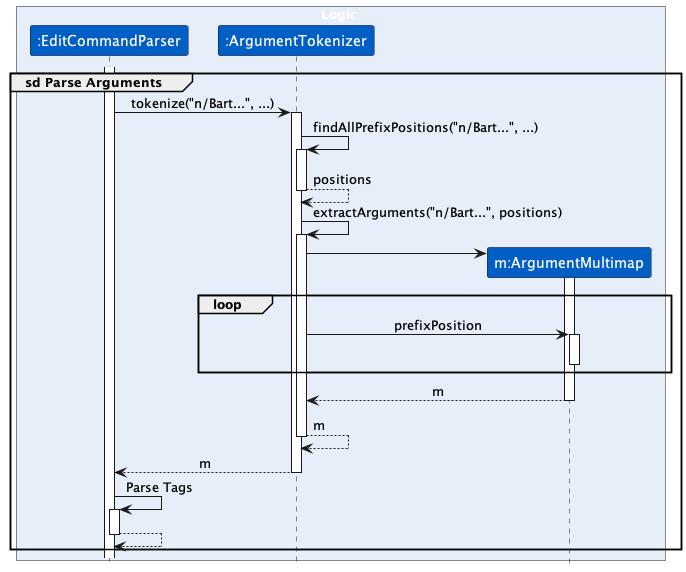

The diagram above was rendered by PlantUML. Its source (embedded in the PNG):
@startuml
!include style.puml

box Logic LOGIC_COLOR_BACKGROUND
participant ":EditCommandParser" as EditCommandParser LOGIC_COLOR
participant ":ArgumentTokenizer" as ArgumentTokenizer LOGIC_COLOR
participant "m:ArgumentMultimap" as ArgumentMultimap LOGIC_COLOR
end box

activate EditCommandParser

group sd Parse Arguments
    EditCommandParser -> ArgumentTokenizer : tokenize("n/Bart...", ...)
    activate ArgumentTokenizer

    ArgumentTokenizer -> ArgumentTokenizer : findAllPrefixPositions("n/Bart...", ...)
    activate ArgumentTokenizer

    ArgumentTokenizer --> ArgumentTokenizer : positions
    deactivate ArgumentTokenizer

    ArgumentTokenizer -> ArgumentTokenizer : extractArguments("n/Bart...", positions)
    activate ArgumentTokenizer

    create ArgumentMultimap
    ArgumentTokenizer -> ArgumentMultimap
    activate ArgumentMultimap

    loop
        ArgumentTokenizer -> ArgumentMultimap : prefixPosition
        activate ArgumentMultimap
        deactivate ArgumentMultimap
    end

    ArgumentMultimap --> ArgumentTokenizer : m
    deactivate ArgumentMultimap

    ArgumentTokenizer --> ArgumentTokenizer : m
    deactivate ArgumentTokenizer

    ArgumentTokenizer --> EditCommandParser : m
    deactivate ArgumentTokenizer

    EditCommandParser -> EditCommandParser : Parse Tags
    activate EditCommandParser

    EditCommandParser --> EditCommandParser
    deactivate EditCommandParser
end

@enduml